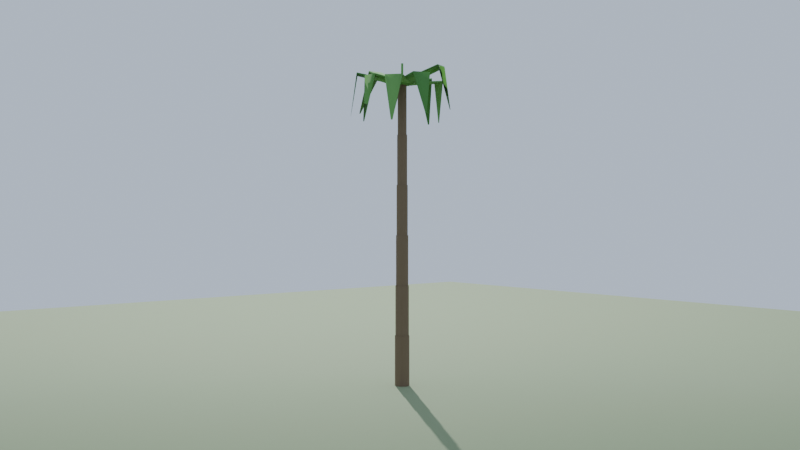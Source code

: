 # Source: palm_ornamental.blend  (saved by Blender 5.1.30; exported with 4.5.12 LTS)
import bpy
from mathutils import Matrix  # noqa: F401  (used for matrix-valued properties, if any)

bpy.ops.wm.read_factory_settings(use_empty=True)
scene = bpy.context.scene
scene.name = 'Scene'

# ---- materials (node trees are filled in below, after node groups)
mat_preview_ground = bpy.data.materials.new('preview_ground')
mat_tree_bark = bpy.data.materials.new('tree_bark')
mat_tree_foliage_a = bpy.data.materials.new('tree_foliage_a')
mat_tree_foliage_b = bpy.data.materials.new('tree_foliage_b')
mat_tree_foliage_c = bpy.data.materials.new('tree_foliage_c')

# ---- material node trees
mat_preview_ground.use_nodes = True; mat_preview_ground.node_tree.nodes.clear()
_N = mat_preview_ground.node_tree.nodes; _L = mat_preview_ground.node_tree.links
n0 = _N.new('ShaderNodeBsdfPrincipled'); n0.name = 'Principled BSDF'; n0.location = (-200, 100)
n0.inputs[0].default_value = (0.25, 0.32, 0.18, 1.0)
n0.inputs[2].default_value = 0.9
n1 = _N.new('ShaderNodeOutputMaterial'); n1.name = 'Material Output'; n1.location = (200, 100)
_L.new(n0.outputs[0], n1.inputs[0])
n1.is_active_output = True
mat_tree_bark.use_nodes = True; mat_tree_bark.node_tree.nodes.clear()
_N = mat_tree_bark.node_tree.nodes; _L = mat_tree_bark.node_tree.links
n0 = _N.new('ShaderNodeBsdfPrincipled'); n0.name = 'Principled BSDF'; n0.location = (-200, 100)
n0.inputs[0].default_value = (0.2, 0.14, 0.09, 1.0)
n0.inputs[2].default_value = 0.95
n1 = _N.new('ShaderNodeOutputMaterial'); n1.name = 'Material Output'; n1.location = (200, 100)
_L.new(n0.outputs[0], n1.inputs[0])
n1.is_active_output = True
mat_tree_foliage_a.use_nodes = True; mat_tree_foliage_a.node_tree.nodes.clear()
_N = mat_tree_foliage_a.node_tree.nodes; _L = mat_tree_foliage_a.node_tree.links
n0 = _N.new('ShaderNodeBsdfPrincipled'); n0.name = 'Principled BSDF'; n0.location = (-200, 100)
n0.inputs[0].default_value = (0.1, 0.3, 0.06, 1.0)
n0.inputs[2].default_value = 0.9
n1 = _N.new('ShaderNodeOutputMaterial'); n1.name = 'Material Output'; n1.location = (200, 100)
_L.new(n0.outputs[0], n1.inputs[0])
n1.is_active_output = True
mat_tree_foliage_b.use_nodes = True; mat_tree_foliage_b.node_tree.nodes.clear()
_N = mat_tree_foliage_b.node_tree.nodes; _L = mat_tree_foliage_b.node_tree.links
n0 = _N.new('ShaderNodeBsdfPrincipled'); n0.name = 'Principled BSDF'; n0.location = (-200, 100)
n0.inputs[0].default_value = (0.14, 0.36, 0.09, 1.0)
n0.inputs[2].default_value = 0.9
n1 = _N.new('ShaderNodeOutputMaterial'); n1.name = 'Material Output'; n1.location = (200, 100)
_L.new(n0.outputs[0], n1.inputs[0])
n1.is_active_output = True
mat_tree_foliage_c.use_nodes = True; mat_tree_foliage_c.node_tree.nodes.clear()
_N = mat_tree_foliage_c.node_tree.nodes; _L = mat_tree_foliage_c.node_tree.links
n0 = _N.new('ShaderNodeBsdfPrincipled'); n0.name = 'Principled BSDF'; n0.location = (-200, 100)
n0.inputs[0].default_value = (0.07, 0.24, 0.05, 1.0)
n0.inputs[2].default_value = 0.9
n1 = _N.new('ShaderNodeOutputMaterial'); n1.name = 'Material Output'; n1.location = (200, 100)
_L.new(n0.outputs[0], n1.inputs[0])
n1.is_active_output = True

# ---- world
world_world = bpy.data.worlds.new('World'); scene.world = world_world
world_world.use_nodes = True; world_world.node_tree.nodes.clear()
_N = world_world.node_tree.nodes; _L = world_world.node_tree.links
n0 = _N.new('ShaderNodeBackground'); n0.name = 'Background'; n0.location = (-200, 100)
n0.inputs[0].default_value = (0.55, 0.65, 0.8, 1.0)
n1 = _N.new('ShaderNodeOutputWorld'); n1.name = 'World Output'; n1.location = (200, 100)
_L.new(n0.outputs[0], n1.inputs[0])
n1.is_active_output = True

# ---- cameras
cam_previewcam = bpy.data.cameras.new('PreviewCam')
cam_previewcam.lens = 43.46

# ---- lights
light_previewsun = bpy.data.lights.new('PreviewSun', 'SUN')
light_previewsun.energy = 4.0

# ---- meshes
me_previewground = bpy.data.meshes.new('PreviewGround')
me_previewground.from_pydata([(-40.0, -40.0, -0.05), (-40.0, -40.0, 0.0), (-40.0, 40.0, -0.05), (-40.0, 40.0, 0.0), (40.0, -40.0, -0.05), (40.0, -40.0, 0.0), (40.0, 40.0, -0.05), (40.0, 40.0, 0.0)], [], [(0, 1, 3, 2), (4, 6, 7, 5), (0, 4, 5, 1), (2, 3, 7, 6), (0, 2, 6, 4), (1, 5, 7, 3)])
me_previewground.polygons.foreach_set('use_smooth', [True] * 6)
_uv = me_previewground.uv_layers.new(name='UVMap')
_uv.uv.foreach_set('vector', [-40.0, -0.05, -40.0, 0.0, 40.0, 0.0, 40.0, -0.05, -40.0, -0.05, 40.0, -0.05, 40.0, 0.0, -40.0, 0.0, -40.0, -0.05, 40.0, -0.05, 40.0, 0.0, -40.0, 0.0, -40.0, -0.05, -40.0, 0.0, 40.0, 0.0, 40.0, -0.05, -40.0, -40.0, -40.0, 40.0, 40.0, 40.0, 40.0, -40.0, -40.0, -40.0, 40.0, -40.0, 40.0, 40.0, -40.0, 40.0])
me_previewground.materials.append(mat_preview_ground)
me_previewground.update()
me_palm_ornamental = bpy.data.meshes.new('palm_ornamental')
me_palm_ornamental.from_pydata([(0.3, 0.0, 0.0), (0.2121, 0.2121, 0.0), (1.837e-17, 0.3, 0.0), (-0.2121, 0.2121, 0.0), (-0.3, 3.674e-17, 0.0), (-0.2121, -0.2121, 0.0), (-5.511e-17, -0.3, 0.0), (0.2121, -0.2121, 0.0), (0.3, 0.0, 2.05), (0.2121, 0.2121, 2.05), (1.837e-17, 0.3, 2.05), (-0.2121, 0.2121, 2.05), (-0.3, 3.674e-17, 2.05), (-0.2121, -0.2121, 2.05), (-5.511e-17, -0.3, 2.05), (0.2121, -0.2121, 2.05), (0.2767, 0.0, 2.05), (0.1956, 0.1956, 2.05), (1.694e-17, 0.2767, 2.05), (-0.1956, 0.1956, 2.05), (-0.2767, 3.388e-17, 2.05), (-0.1956, -0.1956, 2.05), (-5.082e-17, -0.2767, 2.05), (0.1956, -0.1956, 2.05), (0.2767, 0.0, 4.1), (0.1956, 0.1956, 4.1), (1.694e-17, 0.2767, 4.1), (-0.1956, 0.1956, 4.1), (-0.2767, 3.388e-17, 4.1), (-0.1956, -0.1956, 4.1), (-5.082e-17, -0.2767, 4.1), (0.1956, -0.1956, 4.1), (0.2533, 0.0, 4.1), (0.1791, 0.1791, 4.1), (1.551e-17, 0.2533, 4.1), (-0.1791, 0.1791, 4.1), (-0.2533, 3.102e-17, 4.1), (-0.1791, -0.1791, 4.1), (-4.654e-17, -0.2533, 4.1), (0.1791, -0.1791, 4.1), (0.2533, 0.0, 6.15), (0.1791, 0.1791, 6.15), (1.551e-17, 0.2533, 6.15), (-0.1791, 0.1791, 6.15), (-0.2533, 3.102e-17, 6.15), (-0.1791, -0.1791, 6.15), (-4.654e-17, -0.2533, 6.15), (0.1791, -0.1791, 6.15), (0.23, 0.0, 6.15), (0.1626, 0.1626, 6.15), (1.408e-17, 0.23, 6.15), (-0.1626, 0.1626, 6.15), (-0.23, 2.817e-17, 6.15), (-0.1626, -0.1626, 6.15), (-4.225e-17, -0.23, 6.15), (0.1626, -0.1626, 6.15), (0.23, 0.0, 8.2), (0.1626, 0.1626, 8.2), (1.408e-17, 0.23, 8.2), (-0.1626, 0.1626, 8.2), (-0.23, 2.817e-17, 8.2), (-0.1626, -0.1626, 8.2), (-4.225e-17, -0.23, 8.2), (0.1626, -0.1626, 8.2), (0.2067, 0.0, 8.2), (0.1461, 0.1461, 8.2), (1.265e-17, 0.2067, 8.2), (-0.1461, 0.1461, 8.2), (-0.2067, 2.531e-17, 8.2), (-0.1461, -0.1461, 8.2), (-3.796e-17, -0.2067, 8.2), (0.1461, -0.1461, 8.2), (0.2067, 0.0, 10.25), (0.1461, 0.1461, 10.25), (1.265e-17, 0.2067, 10.25), (-0.1461, 0.1461, 10.25), (-0.2067, 2.531e-17, 10.25), (-0.1461, -0.1461, 10.25), (-3.796e-17, -0.2067, 10.25), (0.1461, -0.1461, 10.25), (0.1833, 0.0, 10.25), (0.1296, 0.1296, 10.25), (1.123e-17, 0.1833, 10.25), (-0.1296, 0.1296, 10.25), (-0.1833, 2.245e-17, 10.25), (-0.1296, -0.1296, 10.25), (-3.368e-17, -0.1833, 10.25), (0.1296, -0.1296, 10.25), (0.1833, 0.0, 12.3), (0.1296, 0.1296, 12.3), (1.123e-17, 0.1833, 12.3), (-0.1296, 0.1296, 12.3), (-0.1833, 2.245e-17, 12.3), (-0.1296, -0.1296, 12.3), (-3.368e-17, -0.1833, 12.3), (0.1296, -0.1296, 12.3), (0.01443, 0.4248, 12.34), (-0.02737, -0.4242, 12.34), (-0.01443, -0.4248, 12.26), (0.02737, 0.4242, 12.26), (1.621, 0.2776, 12.58), (1.586, -0.4355, 12.58), (1.595, -0.436, 12.52), (1.63, 0.2772, 12.52), (1.908, -0.05989, 10.71), (1.904, -0.1278, 10.71), (1.908, -0.128, 10.69), (1.911, -0.06004, 10.69), (-0.2646, 0.3327, 12.34), (0.257, -0.3385, 12.34), (0.2646, -0.3327, 12.26), (-0.257, 0.3385, 12.26), (1.045, 1.265, 12.51), (1.484, 0.7008, 12.51), (1.489, 0.7049, 12.45), (1.051, 1.269, 12.45), (1.525, 1.228, 10.71), (1.566, 1.174, 10.71), (1.568, 1.176, 10.69), (1.526, 1.229, 10.69), (-0.4082, 0.1183, 12.34), (0.4051, -0.1286, 12.34), (0.4082, -0.1183, 12.26), (-0.4051, 0.1286, 12.26), (0.2135, 1.933, 12.57), (0.8967, 1.725, 12.57), (0.8989, 1.733, 12.51), (0.2157, 1.94, 12.51), (0.6444, 2.24, 10.95), (0.7095, 2.221, 10.95), (0.7102, 2.223, 10.93), (0.6451, 2.243, 10.93), (-0.3769, -0.197, 12.34), (0.3898, 0.1699, 12.34), (0.3769, 0.197, 12.26), (-0.3898, -0.1699, 12.26), (-1.057, 1.381, 12.97), (-0.4128, 1.69, 12.97), (-0.4218, 1.709, 12.92), (-1.066, 1.4, 12.92), (-0.9332, 1.871, 11.2), (-0.8719, 1.901, 11.2), (-0.875, 1.907, 11.18), (-0.9363, 1.878, 11.18), (-0.08666, -0.4161, 12.34), (0.09557, 0.4141, 12.34), (0.08666, 0.4161, 12.26), (-0.09557, -0.4141, 12.26), (-1.74, 0.01635, 12.51), (-1.587, 0.7138, 12.51), (-1.593, 0.7151, 12.45), (-1.746, 0.01772, 12.45), (-1.684, 0.3349, 10.82), (-1.67, 0.4013, 10.82), (-1.672, 0.4018, 10.8), (-1.686, 0.3353, 10.8), (0.1111, -0.4103, 12.34), (-0.09291, 0.4148, 12.34), (-0.1111, 0.4103, 12.26), (0.09291, -0.4148, 12.26), (-1.492, -0.7365, 12.7), (-1.663, -0.04332, 12.7), (-1.676, -0.04646, 12.64), (-1.504, -0.7396, 12.64), (-1.836, -0.4889, 10.81), (-1.852, -0.4229, 10.81), (-1.857, -0.4239, 10.79), (-1.84, -0.4899, 10.79), (0.3809, -0.1888, 12.34), (-0.3711, 0.2074, 12.34), (-0.3809, 0.1888, 12.26), (0.3711, -0.2074, 12.26), (-0.4146, -1.553, 12.73), (-1.046, -1.22, 12.73), (-1.053, -1.233, 12.67), (-0.4214, -1.566, 12.67), (-0.9358, -1.85, 11.16), (-0.9959, -1.818, 11.16), (-0.9983, -1.822, 11.14), (-0.9381, -1.854, 11.14), (0.4217, 0.05508, 12.34), (-0.4247, -0.02336, 12.34), (-0.4217, -0.05508, 12.26), (0.4247, 0.02336, 12.26), (0.5021, -1.549, 12.97), (-0.2089, -1.615, 12.97), (-0.2068, -1.637, 12.92), (0.5042, -1.571, 12.92), (0.2663, -2.505, 11.3), (0.1986, -2.511, 11.3), (0.1993, -2.519, 11.28), (0.267, -2.513, 11.28), (0.2705, 0.328, 12.34), (-0.2844, -0.316, 12.34), (-0.2705, -0.328, 12.26), (0.2844, 0.316, 12.26), (1.618, -0.9232, 12.74), (1.152, -1.464, 12.74), (1.162, -1.473, 12.68), (1.628, -0.9316, 12.68), (1.607, -1.34, 11.01), (1.563, -1.391, 11.01), (1.566, -1.394, 10.99), (1.611, -1.343, 10.99), (0.05, 0.0, 12.25), (0.025, 0.0433, 12.25), (-0.025, 0.0433, 12.25), (-0.05, 6.123e-18, 12.25), (-0.025, -0.0433, 12.25), (0.025, -0.0433, 12.25), (0.05, 0.0, 13.15), (0.025, 0.0433, 13.15), (-0.025, 0.0433, 13.15), (-0.05, 6.123e-18, 13.15), (-0.025, -0.0433, 13.15), (0.025, -0.0433, 13.15)], [], [(0, 1, 9, 8), (1, 2, 10, 9), (2, 3, 11, 10), (3, 4, 12, 11), (4, 5, 13, 12), (5, 6, 14, 13), (6, 7, 15, 14), (7, 0, 8, 15), (16, 17, 25, 24), (17, 18, 26, 25), (18, 19, 27, 26), (19, 20, 28, 27), (20, 21, 29, 28), (21, 22, 30, 29), (22, 23, 31, 30), (23, 16, 24, 31), (32, 33, 41, 40), (33, 34, 42, 41), (34, 35, 43, 42), (35, 36, 44, 43), (36, 37, 45, 44), (37, 38, 46, 45), (38, 39, 47, 46), (39, 32, 40, 47), (48, 49, 57, 56), (49, 50, 58, 57), (50, 51, 59, 58), (51, 52, 60, 59), (52, 53, 61, 60), (53, 54, 62, 61), (54, 55, 63, 62), (55, 48, 56, 63), (64, 65, 73, 72), (65, 66, 74, 73), (66, 67, 75, 74), (67, 68, 76, 75), (68, 69, 77, 76), (69, 70, 78, 77), (70, 71, 79, 78), (71, 64, 72, 79), (80, 81, 89, 88), (81, 82, 90, 89), (82, 83, 91, 90), (83, 84, 92, 91), (84, 85, 93, 92), (85, 86, 94, 93), (86, 87, 95, 94), (87, 80, 88, 95), (96, 97, 101, 100), (97, 98, 102, 101), (98, 99, 103, 102), (99, 96, 100, 103), (100, 101, 105, 104), (101, 102, 106, 105), (102, 103, 107, 106), (103, 100, 104, 107), (99, 98, 97, 96), (104, 105, 106, 107), (108, 109, 113, 112), (109, 110, 114, 113), (110, 111, 115, 114), (111, 108, 112, 115), (112, 113, 117, 116), (113, 114, 118, 117), (114, 115, 119, 118), (115, 112, 116, 119), (111, 110, 109, 108), (116, 117, 118, 119), (120, 121, 125, 124), (121, 122, 126, 125), (122, 123, 127, 126), (123, 120, 124, 127), (124, 125, 129, 128), (125, 126, 130, 129), (126, 127, 131, 130), (127, 124, 128, 131), (123, 122, 121, 120), (128, 129, 130, 131), (132, 133, 137, 136), (133, 134, 138, 137), (134, 135, 139, 138), (135, 132, 136, 139), (136, 137, 141, 140), (137, 138, 142, 141), (138, 139, 143, 142), (139, 136, 140, 143), (135, 134, 133, 132), (140, 141, 142, 143), (144, 145, 149, 148), (145, 146, 150, 149), (146, 147, 151, 150), (147, 144, 148, 151), (148, 149, 153, 152), (149, 150, 154, 153), (150, 151, 155, 154), (151, 148, 152, 155), (147, 146, 145, 144), (152, 153, 154, 155), (156, 157, 161, 160), (157, 158, 162, 161), (158, 159, 163, 162), (159, 156, 160, 163), (160, 161, 165, 164), (161, 162, 166, 165), (162, 163, 167, 166), (163, 160, 164, 167), (159, 158, 157, 156), (164, 165, 166, 167), (168, 169, 173, 172), (169, 170, 174, 173), (170, 171, 175, 174), (171, 168, 172, 175), (172, 173, 177, 176), (173, 174, 178, 177), (174, 175, 179, 178), (175, 172, 176, 179), (171, 170, 169, 168), (176, 177, 178, 179), (180, 181, 185, 184), (181, 182, 186, 185), (182, 183, 187, 186), (183, 180, 184, 187), (184, 185, 189, 188), (185, 186, 190, 189), (186, 187, 191, 190), (187, 184, 188, 191), (183, 182, 181, 180), (188, 189, 190, 191), (192, 193, 197, 196), (193, 194, 198, 197), (194, 195, 199, 198), (195, 192, 196, 199), (196, 197, 201, 200), (197, 198, 202, 201), (198, 199, 203, 202), (199, 196, 200, 203), (195, 194, 193, 192), (200, 201, 202, 203), (204, 205, 211, 210), (205, 206, 212, 211), (206, 207, 213, 212), (207, 208, 214, 213), (208, 209, 215, 214), (209, 204, 210, 215), (209, 208, 207, 206, 205, 204), (210, 211, 212, 213, 214, 215)])
me_palm_ornamental.polygons.foreach_set('use_smooth', [True] * 146)
me_palm_ornamental.polygons.foreach_set('material_index', [0, 0, 0, 0, 0, 0, 0, 0, 0, 0, 0, 0, 0, 0, 0, 0, 0, 0, 0, 0, 0, 0, 0, 0, 0, 0, 0, 0, 0, 0, 0, 0, 0, 0, 0, 0, 0, 0, 0, 0, 0, 0, 0, 0, 0, 0, 0, 0, 1, 1, 1, 1, 1, 1, 1, 1, 1, 1, 2, 2, 2, 2, 2, 2, 2, 2, 2, 2, 3, 3, 3, 3, 3, 3, 3, 3, 3, 3, 1, 1, 1, 1, 1, 1, 1, 1, 1, 1, 2, 2, 2, 2, 2, 2, 2, 2, 2, 2, 3, 3, 3, 3, 3, 3, 3, 3, 3, 3, 1, 1, 1, 1, 1, 1, 1, 1, 1, 1, 2, 2, 2, 2, 2, 2, 2, 2, 2, 2, 3, 3, 3, 3, 3, 3, 3, 3, 3, 3, 2, 2, 2, 2, 2, 2, 2, 2])
_uv = me_palm_ornamental.uv_layers.new(name='UVMap')
_uv.uv.foreach_set('vector', [0.0, 0.0, 0.1061, 0.0, 0.1061, 1.025, 0.0, 1.025, 0.1061, 0.0, 9.185e-18, 0.0, 9.185e-18, 1.025, 0.1061, 1.025, 9.185e-18, 0.0, -0.1061, 0.0, -0.1061, 1.025, 9.185e-18, 1.025, 0.1061, 0.0, 1.837e-17, 0.0, 1.837e-17, 1.025, 0.1061, 1.025, 1.837e-17, 0.0, -0.1061, 0.0, -0.1061, 1.025, 1.837e-17, 1.025, -0.1061, 0.0, -2.755e-17, 0.0, -2.755e-17, 1.025, -0.1061, 1.025, -2.755e-17, 0.0, 0.1061, 0.0, 0.1061, 1.025, -2.755e-17, 1.025, -0.1061, 0.0, 0.0, 0.0, 0.0, 1.025, -0.1061, 1.025, 0.0, 1.025, 0.09782, 1.025, 0.09782, 2.05, 0.0, 2.05, 0.09782, 1.025, 8.47e-18, 1.025, 8.47e-18, 2.05, 0.09782, 2.05, 8.47e-18, 1.025, -0.09782, 1.025, -0.09782, 2.05, 8.47e-18, 2.05, 0.09782, 1.025, 1.694e-17, 1.025, 1.694e-17, 2.05, 0.09782, 2.05, 1.694e-17, 1.025, -0.09782, 1.025, -0.09782, 2.05, 1.694e-17, 2.05, -0.09782, 1.025, -2.541e-17, 1.025, -2.541e-17, 2.05, -0.09782, 2.05, -2.541e-17, 1.025, 0.09782, 1.025, 0.09782, 2.05, -2.541e-17, 2.05, -0.09782, 1.025, 0.0, 1.025, 0.0, 2.05, -0.09782, 2.05, 0.0, 2.05, 0.08957, 2.05, 0.08957, 3.075, 0.0, 3.075, 0.08957, 2.05, 7.756e-18, 2.05, 7.756e-18, 3.075, 0.08957, 3.075, 7.756e-18, 2.05, -0.08957, 2.05, -0.08957, 3.075, 7.756e-18, 3.075, 0.08957, 2.05, 1.551e-17, 2.05, 1.551e-17, 3.075, 0.08957, 3.075, 1.551e-17, 2.05, -0.08957, 2.05, -0.08957, 3.075, 1.551e-17, 3.075, -0.08957, 2.05, -2.327e-17, 2.05, -2.327e-17, 3.075, -0.08957, 3.075, -2.327e-17, 2.05, 0.08957, 2.05, 0.08957, 3.075, -2.327e-17, 3.075, -0.08957, 2.05, 0.0, 2.05, 0.0, 3.075, -0.08957, 3.075, 0.0, 3.075, 0.08132, 3.075, 0.08132, 4.1, 0.0, 4.1, 0.08132, 3.075, 7.042e-18, 3.075, 7.042e-18, 4.1, 0.08132, 4.1, 7.042e-18, 3.075, -0.08132, 3.075, -0.08132, 4.1, 7.042e-18, 4.1, 0.08132, 3.075, 1.408e-17, 3.075, 1.408e-17, 4.1, 0.08132, 4.1, 1.408e-17, 3.075, -0.08132, 3.075, -0.08132, 4.1, 1.408e-17, 4.1, -0.08132, 3.075, -2.113e-17, 3.075, -2.113e-17, 4.1, -0.08132, 4.1, -2.113e-17, 3.075, 0.08132, 3.075, 0.08132, 4.1, -2.113e-17, 4.1, -0.08132, 3.075, 0.0, 3.075, 0.0, 4.1, -0.08132, 4.1, 0.0, 4.1, 0.07307, 4.1, 0.07307, 5.125, 0.0, 5.125, 0.07307, 4.1, 6.327e-18, 4.1, 6.327e-18, 5.125, 0.07307, 5.125, 6.327e-18, 4.1, -0.07307, 4.1, -0.07307, 5.125, 6.327e-18, 5.125, 0.07307, 4.1, 1.265e-17, 4.1, 1.265e-17, 5.125, 0.07307, 5.125, 1.265e-17, 4.1, -0.07307, 4.1, -0.07307, 5.125, 1.265e-17, 5.125, -0.07307, 4.1, -1.898e-17, 4.1, -1.898e-17, 5.125, -0.07307, 5.125, -1.898e-17, 4.1, 0.07307, 4.1, 0.07307, 5.125, -1.898e-17, 5.125, -0.07307, 4.1, 0.0, 4.1, 0.0, 5.125, -0.07307, 5.125, 0.0, 5.125, 0.06482, 5.125, 0.06482, 6.15, 0.0, 6.15, 0.06482, 5.125, 5.613e-18, 5.125, 5.613e-18, 6.15, 0.06482, 6.15, 5.613e-18, 5.125, -0.06482, 5.125, -0.06482, 6.15, 5.613e-18, 6.15, 0.06482, 5.125, 1.123e-17, 5.125, 1.123e-17, 6.15, 0.06482, 6.15, 1.123e-17, 5.125, -0.06482, 5.125, -0.06482, 6.15, 1.123e-17, 6.15, -0.06482, 5.125, -1.684e-17, 5.125, -1.684e-17, 6.15, -0.06482, 6.15, -1.684e-17, 5.125, 0.06482, 5.125, 0.06482, 6.15, -1.684e-17, 6.15, -0.06482, 5.125, 0.0, 5.125, 0.0, 6.15, -0.06482, 6.15, 0.007213, 0.2124, -0.01369, -0.2121, 0.7929, -0.2178, 0.8105, 0.1388, -0.01369, 6.171, -0.007213, 6.129, 0.7975, 6.26, 0.7929, 6.289, -0.007213, -0.2124, 0.01369, 0.2121, 0.815, 0.1386, 0.7975, -0.218, 0.01369, 6.129, 0.007213, 6.171, 0.8105, 6.289, 0.815, 6.26, 0.1388, 6.289, -0.2178, 6.289, -0.0639, 5.357, -0.02994, 5.357, -0.2178, 6.289, -0.218, 6.26, -0.06398, 5.347, -0.0639, 5.357, -0.218, 6.26, 0.1386, 6.26, -0.03002, 5.347, -0.06398, 5.347, 0.1386, 6.26, 0.1388, 6.289, -0.02994, 5.357, -0.03002, 5.347, 0.2121, 6.129, -0.2124, 6.129, -0.2121, 6.171, 0.2124, 6.171, -0.02994, 5.357, -0.0639, 5.357, -0.06398, 5.347, -0.03002, 5.347, -0.1323, 0.1663, 0.1285, -0.1693, 0.7418, 0.3504, 0.5227, 0.6323, 0.1285, 6.171, 0.1323, 6.129, 0.7444, 6.226, 0.7418, 6.255, 0.1323, -0.1663, -0.1285, 0.1693, 0.5254, 0.6343, 0.7444, 0.3524, -0.1285, 6.129, -0.1323, 6.171, 0.5227, 6.255, 0.5254, 6.226, 0.6323, 6.255, 0.3504, 6.255, 0.5871, 5.355, 0.614, 5.355, 0.3504, 6.255, 0.3524, 6.226, 0.5878, 5.345, 0.5871, 5.355, 0.3524, 6.226, 0.6343, 6.226, 0.6147, 5.345, 0.5878, 5.345, 0.5254, 6.226, 0.5227, 6.255, 0.7623, 5.355, 0.7632, 5.345, 0.1693, 6.129, -0.1663, 6.129, -0.1693, 6.171, 0.1663, 6.171, 0.614, 5.355, 0.5871, 5.355, 0.5878, 5.345, 0.6147, 5.345, -0.2041, 0.05914, 0.2026, -0.06428, 0.4484, 0.8627, 0.1067, 0.9664, -0.06428, 6.171, -0.05914, 6.129, 0.8663, 6.257, 0.8627, 6.287, 0.2041, -0.05914, -0.2026, 0.06428, 0.1078, 0.97, 0.4495, 0.8663, 0.06428, 6.129, 0.05914, 6.171, 0.9664, 6.287, 0.97, 6.257, 0.1067, 6.287, 0.4484, 6.287, 0.3547, 5.473, 0.3222, 5.473, 0.8627, 6.287, 0.8663, 6.257, 1.112, 5.463, 1.11, 5.473, 0.4495, 6.257, 0.1078, 6.257, 0.3226, 5.463, 0.3551, 5.463, 0.1078, 6.257, 0.1067, 6.287, 0.3222, 5.473, 0.3226, 5.463, -0.2026, 6.129, 0.2041, 6.129, 0.2026, 6.171, -0.2041, 6.171, 0.3222, 5.473, 0.3547, 5.473, 0.3551, 5.463, 0.3226, 5.463, -0.1884, -0.0985, 0.1949, 0.08495, -0.2064, 0.8448, -0.5284, 0.6907, 0.08495, 6.17, 0.0985, 6.13, 0.8543, 6.459, 0.8448, 6.487, 0.1884, 0.0985, -0.1949, -0.08495, -0.5329, 0.7002, -0.2109, 0.8543, -0.08495, 6.13, -0.0985, 6.17, 0.6907, 6.487, 0.7002, 6.459, -0.5284, 6.487, -0.2064, 6.487, -0.4359, 5.599, -0.4666, 5.599, 0.8448, 6.487, 0.8543, 6.459, 0.9536, 5.59, 0.9504, 5.599, -0.2109, 6.459, -0.5329, 6.459, -0.4682, 5.59, -0.4375, 5.59, -0.5329, 6.459, -0.5284, 6.487, -0.4666, 5.599, -0.4682, 5.59, -0.1949, 6.13, 0.1884, 6.13, 0.1949, 6.17, -0.1884, 6.17, -0.4666, 5.599, -0.4359, 5.599, -0.4375, 5.59, -0.4682, 5.59, -0.04333, -0.208, 0.04779, 0.2071, -0.7933, 0.3569, -0.8698, 0.008177, 0.04779, 6.171, 0.04333, 6.129, -0.7964, 6.227, -0.7933, 6.257, 0.04333, 0.208, -0.04779, -0.2071, -0.873, 0.008862, -0.7964, 0.3576, -0.04779, 6.129, -0.04333, 6.171, -0.8698, 6.257, -0.873, 6.227, 0.008177, 6.257, 0.3569, 6.257, 0.2006, 5.411, 0.1674, 5.411, 0.3569, 6.257, 0.3576, 6.227, 0.2009, 5.401, 0.2006, 5.411, 0.3576, 6.227, 0.008862, 6.227, 0.1677, 5.401, 0.2009, 5.401, 0.008862, 6.227, 0.008177, 6.257, 0.1674, 5.411, 0.1677, 5.401, -0.2071, 6.129, 0.208, 6.129, 0.2071, 6.171, -0.208, 6.171, 0.1674, 5.411, 0.2006, 5.411, 0.2009, 5.401, 0.1677, 5.401, 0.05553, -0.2052, -0.04645, 0.2074, -0.8315, -0.02166, -0.7458, -0.3682, -0.04645, 6.171, -0.05553, 6.129, -0.8378, 6.319, -0.8315, 6.349, -0.05553, 0.2052, 0.04645, -0.2074, -0.7522, -0.3698, -0.8378, -0.02323, 0.04645, 6.129, 0.05553, 6.171, -0.7458, 6.349, -0.7522, 6.319, -0.3682, 6.349, -0.02166, 6.349, -0.2114, 5.403, -0.2444, 5.403, -0.02166, 6.349, -0.02323, 6.319, -0.212, 5.393, -0.2114, 5.403, -0.02323, 6.319, -0.3698, 6.319, -0.245, 5.393, -0.212, 5.393, -0.3698, 6.319, -0.3682, 6.349, -0.2444, 5.403, -0.245, 5.393, -0.2074, 6.129, 0.2052, 6.129, 0.2074, 6.171, -0.2052, 6.171, -0.2444, 5.403, -0.2114, 5.403, -0.212, 5.393, -0.245, 5.393, 0.1905, -0.09439, -0.1856, 0.1037, -0.5232, -0.6102, -0.2073, -0.7766, 0.1037, 6.171, 0.09439, 6.129, -0.6167, 6.336, -0.6102, 6.365, -0.1905, 0.09439, 0.1856, -0.1037, -0.2107, -0.7831, -0.5266, -0.6167, -0.1037, 6.129, -0.09439, 6.171, -0.7766, 6.365, -0.7831, 6.336, -0.2073, 6.365, -0.5232, 6.365, -0.498, 5.58, -0.4679, 5.58, -0.6102, 6.365, -0.6167, 6.336, -0.9111, 5.57, -0.9089, 5.58, -0.5266, 6.336, -0.2107, 6.336, -0.4691, 5.57, -0.4991, 5.57, -0.2107, 6.336, -0.2073, 6.365, -0.4679, 5.58, -0.4691, 5.57, 0.1856, 6.129, -0.1905, 6.129, -0.1856, 6.171, 0.1905, 6.171, -0.4679, 5.58, -0.498, 5.58, -0.4991, 5.57, -0.4691, 5.57, 0.2109, 0.02754, -0.2123, -0.01168, -0.1044, -0.8075, 0.2511, -0.7745, -0.01168, 6.17, -0.02754, 6.13, -0.8186, 6.46, -0.8075, 6.487, -0.2109, -0.02754, 0.2123, 0.01168, 0.2521, -0.7856, -0.1034, -0.8186, 0.01168, 6.13, 0.02754, 6.17, -0.7745, 6.487, -0.7856, 6.46, 0.2511, 6.487, -0.1044, 6.487, 0.09931, 5.652, 0.1332, 5.652, -0.1044, 6.487, -0.1034, 6.46, 0.09966, 5.642, 0.09931, 5.652, -0.1034, 6.46, 0.2521, 6.46, 0.1335, 5.642, 0.09966, 5.642, 0.2521, 6.46, 0.2511, 6.487, 0.1332, 5.652, 0.1335, 5.642, 0.2123, 6.13, -0.2109, 6.13, -0.2123, 6.17, 0.2109, 6.17, 0.1332, 5.652, 0.09931, 5.652, 0.09966, 5.642, 0.1335, 5.642, 0.1352, 0.164, -0.1422, -0.158, 0.5762, -0.7321, 0.8092, -0.4616, -0.1422, 6.171, -0.1352, 6.129, 0.581, 6.339, 0.5762, 6.368, -0.1352, -0.164, 0.1422, 0.158, 0.8141, -0.4658, 0.581, -0.7363, 0.1422, 6.129, 0.1352, 6.171, 0.8092, 6.368, 0.8141, 6.339, -0.4616, 6.368, -0.7321, 6.368, -0.6957, 5.507, -0.67, 5.507, -0.7321, 6.368, -0.7363, 6.339, -0.6972, 5.497, -0.6957, 5.507, -0.7363, 6.339, -0.4658, 6.339, -0.6714, 5.497, -0.6972, 5.497, 0.8141, 6.339, 0.8092, 6.368, 0.8036, 5.507, 0.8053, 5.497, 0.158, 6.129, -0.164, 6.129, -0.158, 6.171, 0.164, 6.171, -0.67, 5.507, -0.6957, 5.507, -0.6972, 5.497, -0.6714, 5.497, 0.0, 6.125, 0.02165, 6.125, 0.02165, 6.575, 0.0, 6.575, 0.0125, 6.125, -0.0125, 6.125, -0.0125, 6.575, 0.0125, 6.575, 0.02165, 6.125, 3.062e-18, 6.125, 3.062e-18, 6.575, 0.02165, 6.575, 3.062e-18, 6.125, -0.02165, 6.125, -0.02165, 6.575, 3.062e-18, 6.575, -0.0125, 6.125, 0.0125, 6.125, 0.0125, 6.575, -0.0125, 6.575, -0.02165, 6.125, 0.0, 6.125, 0.0, 6.575, -0.02165, 6.575, 0.0125, -0.02165, -0.0125, -0.02165, -0.025, 3.062e-18, -0.0125, 0.02165, 0.0125, 0.02165, 0.025, 0.0, 0.025, 0.0, 0.0125, 0.02165, -0.0125, 0.02165, -0.025, 3.062e-18, -0.0125, -0.02165, 0.0125, -0.02165])
me_palm_ornamental.materials.append(mat_tree_bark)
me_palm_ornamental.materials.append(mat_tree_foliage_a)
me_palm_ornamental.materials.append(mat_tree_foliage_b)
me_palm_ornamental.materials.append(mat_tree_foliage_c)
me_palm_ornamental.update()

# ---- objects
ob_previewground = bpy.data.objects.new('PreviewGround', me_previewground)
ob_palm_ornamental = bpy.data.objects.new('palm_ornamental', me_palm_ornamental)
ob_previewcam = bpy.data.objects.new('PreviewCam', cam_previewcam)
ob_previewsun = bpy.data.objects.new('PreviewSun', light_previewsun)

# ---- transforms, parenting, visibility, modifiers, constraints
ob_previewground.location = (0.0, 0.0, 0.0)
ob_palm_ornamental.location = (0.0, 0.0, 0.0)
ob_previewcam.location = (25.42, 30.13, 7.232)
ob_previewcam.rotation_euler = (1.554, -2.94e-08, 2.443)
ob_previewsun.location = (0.0, 0.0, 0.0)
ob_previewsun.rotation_euler = (0.8727, 0.1745, -0.6981)

# ---- collection membership
scene.collection.objects.link(ob_previewground)
scene.collection.objects.link(ob_palm_ornamental)
scene.collection.objects.link(ob_previewcam)
scene.collection.objects.link(ob_previewsun)

# ---- scene / render settings (as saved in the file)
scene.camera = ob_previewcam
scene.frame_start = 1; scene.frame_end = 250; scene.frame_set(1)
scene.render.engine = 'BLENDER_EEVEE_NEXT'
scene.render.resolution_x = 1280
scene.render.resolution_y = 720
scene.render.bake_bias = 0.0
scene.render.bake_samples = 0
scene.cycles.sampling_pattern = 'TABULATED_SOBOL'
scene.eevee.use_volume_custom_range = False
bpy.context.view_layer.update()
